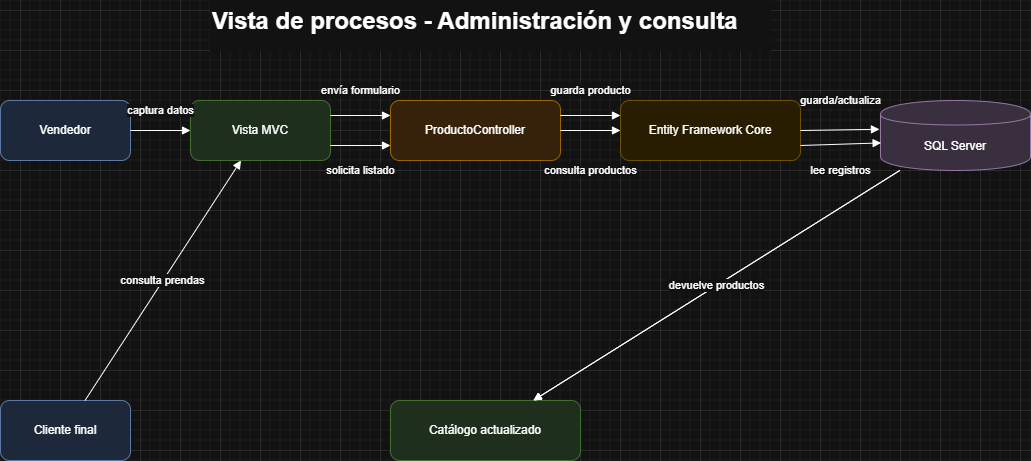

The diagram above was exported from draw.io. Its source (the exported page's mxGraphModel, read from the mxfile embedded in the PNG):
<mxGraphModel dx="1500" dy="561" grid="1" gridSize="10" guides="1" tooltips="1" connect="1" arrows="1" fold="1" page="1" pageScale="1" pageWidth="1100" pageHeight="850" math="0" shadow="0">
  <root>
    <mxCell id="0" />
    <mxCell id="1" parent="0" />
    <mxCell id="rt" parent="1" style="text;html=1;fontSize=24;fontStyle=1;fillColor=#ffffff;strokeColor=#ffffff;" value="Vista de procesos - Administración y consulta" vertex="1">
      <mxGeometry height="50" width="560" x="270" y="30" as="geometry" />
    </mxCell>
    <mxCell id="rv" parent="1" style="rounded=1;whiteSpace=wrap;html=1;fillColor=#dae8fc;strokeColor=#6c8ebf;" value="Vendedor" vertex="1">
      <mxGeometry height="60" width="130" x="60" y="130" as="geometry" />
    </mxCell>
    <mxCell id="rui" parent="1" style="rounded=1;whiteSpace=wrap;html=1;fillColor=#d5e8d4;strokeColor=#82b366;" value="Vista MVC" vertex="1">
      <mxGeometry height="60" width="140" x="250" y="130" as="geometry" />
    </mxCell>
    <mxCell id="rc" parent="1" style="rounded=1;whiteSpace=wrap;html=1;fillColor=#ffe6cc;strokeColor=#d79b00;" value="ProductoController" vertex="1">
      <mxGeometry height="60" width="170" x="450" y="130" as="geometry" />
    </mxCell>
    <mxCell id="rs" parent="1" style="rounded=1;whiteSpace=wrap;html=1;fillColor=#fff2cc;strokeColor=#d6b656;" value="Entity Framework Core" vertex="1">
      <mxGeometry height="60" width="180" x="680" y="130" as="geometry" />
    </mxCell>
    <mxCell id="rdb" parent="1" style="shape=cylinder;whiteSpace=wrap;html=1;boundedLbl=1;fillColor=#e1d5e7;strokeColor=#9673a6;" value="SQL Server" vertex="1">
      <mxGeometry height="70" width="150" x="940" y="130" as="geometry" />
    </mxCell>
    <mxCell id="rcl" parent="1" style="rounded=1;whiteSpace=wrap;html=1;fillColor=#dae8fc;strokeColor=#6c8ebf;" value="Cliente final" vertex="1">
      <mxGeometry height="60" width="130" x="60" y="430" as="geometry" />
    </mxCell>
    <mxCell id="rcat" parent="1" style="rounded=1;whiteSpace=wrap;html=1;fillColor=#d5e8d4;strokeColor=#82b366;" value="Catálogo actualizado" vertex="1">
      <mxGeometry height="60" width="190" x="450" y="430" as="geometry" />
    </mxCell>
    <mxCell id="re1" edge="1" parent="1" source="rv" style="endArrow=block;html=1;rounded=0;" target="rui" value="captura datos">
      <mxGeometry relative="1" y="20" as="geometry">
        <mxPoint as="offset" />
      </mxGeometry>
    </mxCell>
    <mxCell id="re2" edge="1" parent="1" source="rui" style="endArrow=block;html=1;rounded=0;entryX=0;entryY=0.75;entryDx=0;entryDy=0;exitX=1;exitY=0.75;exitDx=0;exitDy=0;" target="rc" value="envía formulario">
      <mxGeometry relative="1" y="55" as="geometry">
        <mxPoint as="offset" />
        <mxPoint x="390" y="230" as="sourcePoint" />
      </mxGeometry>
    </mxCell>
    <mxCell id="re3" edge="1" parent="1" source="rc" style="endArrow=block;html=1;rounded=0;" target="rs" value="guarda producto">
      <mxGeometry relative="1" y="40" as="geometry">
        <mxPoint as="offset" />
      </mxGeometry>
    </mxCell>
    <mxCell id="re4" edge="1" parent="1" source="rs" style="endArrow=block;html=1;rounded=0;exitX=1;exitY=0.75;exitDx=0;exitDy=0;entryX=0.004;entryY=0.606;entryDx=0;entryDy=0;entryPerimeter=0;" target="rdb" value="guarda/actualiza">
      <mxGeometry relative="1" x="0.0272" y="44" as="geometry">
        <mxPoint as="offset" />
      </mxGeometry>
    </mxCell>
    <mxCell id="re5" edge="1" parent="1" source="rdb" style="endArrow=block;html=1;rounded=0;" target="rcat" value="confirma">
      <mxGeometry relative="1" as="geometry" />
    </mxCell>
    <mxCell id="re6" edge="1" parent="1" source="rcl" style="endArrow=block;html=1;rounded=0;" target="rui" value="consulta prendas">
      <mxGeometry relative="1" as="geometry" />
    </mxCell>
    <mxCell id="re7" edge="1" parent="1" source="rui" style="endArrow=block;html=1;rounded=0;exitX=1;exitY=0.25;exitDx=0;exitDy=0;entryX=0;entryY=0.25;entryDx=0;entryDy=0;" target="rc" value="solicita listado">
      <mxGeometry relative="1" y="-55" as="geometry">
        <mxPoint as="offset" />
      </mxGeometry>
    </mxCell>
    <mxCell id="re8" edge="1" parent="1" source="rc" style="endArrow=block;html=1;rounded=0;exitX=1;exitY=0.25;exitDx=0;exitDy=0;entryX=0;entryY=0.25;entryDx=0;entryDy=0;" target="rs" value="consulta productos">
      <mxGeometry relative="1" y="-55" as="geometry">
        <mxPoint as="offset" />
      </mxGeometry>
    </mxCell>
    <mxCell id="re9" edge="1" parent="1" source="rs" style="endArrow=block;html=1;rounded=0;exitX=1;exitY=0.5;exitDx=0;exitDy=0;entryX=-0.007;entryY=0.411;entryDx=0;entryDy=0;entryPerimeter=0;" target="rdb" value="lee registros">
      <mxGeometry relative="1" x="-0.0027" y="-41" as="geometry">
        <mxPoint as="offset" />
      </mxGeometry>
    </mxCell>
    <mxCell id="re10" edge="1" parent="1" source="rdb" style="endArrow=block;html=1;rounded=0;" target="rcat" value="devuelve productos">
      <mxGeometry relative="1" as="geometry" />
    </mxCell>
  </root>
</mxGraphModel>